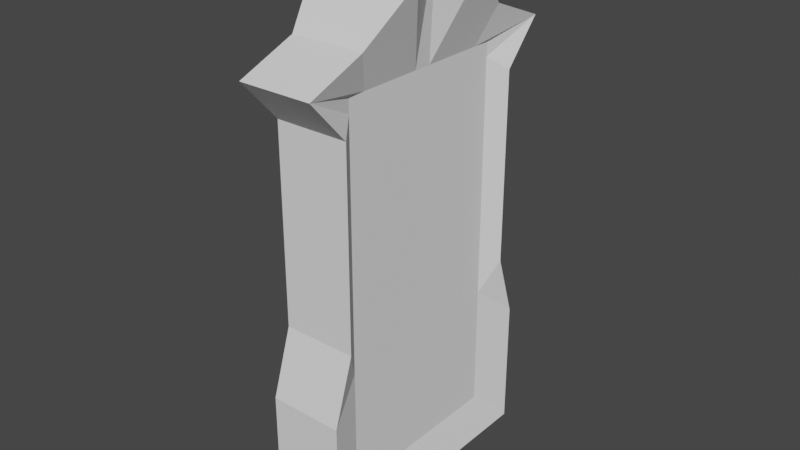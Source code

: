 # Source: Door.blend  (saved by Blender 3.6.13; exported with 4.5.12 LTS)
import bpy
from mathutils import Matrix  # noqa: F401  (used for matrix-valued properties, if any)

bpy.ops.wm.read_factory_settings(use_empty=True)
scene = bpy.context.scene
scene.name = 'Scene'

# ---- collections
col_collection = bpy.data.collections.new('Collection'); scene.collection.children.link(col_collection)

# ---- world
world_world = bpy.data.worlds.new('World'); scene.world = world_world
world_world.use_nodes = True; world_world.node_tree.nodes.clear()
_N = world_world.node_tree.nodes; _L = world_world.node_tree.links
n0 = _N.new('ShaderNodeOutputWorld'); n0.name = 'World Output'; n0.location = (300, 300)
n1 = _N.new('ShaderNodeBackground'); n1.name = 'Background'; n1.location = (10, 300)
n1.inputs[0].default_value = (0.05088, 0.05088, 0.05088, 1.0)
_L.new(n1.outputs[0], n0.inputs[0])
n0.is_active_output = True
world_world.color = (0.05088, 0.05088, 0.05088)
world_world.use_sun_shadow = False
world_world.sun_shadow_jitter_overblur = 0.0

# ---- meshes
me_001 = bpy.data.meshes.new('平面.001')
me_001.from_pydata([(-0.6539, -0.6192, -0.8353), (-0.6539, -0.6192, 0.8353), (-0.6539, 0.6192, -0.8353), (-0.6539, 0.6192, 0.8353), (0.6539, -0.6192, -0.8353), (0.6539, -0.6192, 0.8353), (0.6539, 0.6192, -0.8353), (0.6539, 0.6192, 0.8353), (-1.0, -1.0, -1.0), (-1.0, -1.0, 1.0), (-1.0, 1.0, 1.0), (1.0, -1.0, -1.0), (1.0, -1.0, 1.0), (1.0, 1.0, -1.0), (-0.6539, -0.6192, -0.7143), (-0.6539, -0.6192, -0.4286), (-0.6539, -0.6192, -0.1429), (-0.6539, -0.6192, 0.1429), (-0.6539, -0.6192, 0.4286), (-0.6539, -0.6192, 0.7143), (-0.6539, 0.6192, 0.7143), (-0.6539, 0.6192, 0.4286), (-0.6539, 0.6192, 0.1429), (-0.6539, 0.6192, -0.1429), (-0.6539, 0.6192, -0.4286), (-0.6539, 0.6192, -0.7143), (0.6539, 0.6192, 0.7143), (0.6539, 0.6192, 0.4286), (0.6539, 0.6192, 0.1429), (0.6539, 0.6192, -0.1429), (0.6539, 0.6192, -0.4286), (0.6539, 0.6192, -0.7143), (0.6539, -0.6192, 0.7143), (0.6539, -0.6192, 0.4286), (0.6539, -0.6192, 0.1429), (0.6539, -0.6192, -0.1429), (0.6539, -0.6192, -0.4286), (0.6539, -0.6192, -0.7143), (-1.0, 0.8837, -1.0), (-1.0, -0.7413, 0.7143), (-1.0, -0.8837, -1.0), (-1.0, 0.8837, -0.7143), (-1.0, -1.0, 0.8987), (-1.0, 1.0, 0.8987), (1.0, 0.8837, -0.7143), (1.0, 1.0, 0.8987), (1.0, 0.8837, -1.0), (1.0, -0.8837, -1.0), (1.0, -0.8837, -0.7143), (1.0, -1.0, 0.8987), (-1.0, -0.8837, -0.7143), (-1.0, -0.8837, -0.4286), (-1.0, -0.7413, -0.1429), (-1.0, -0.7413, 0.1429), (-1.0, -0.7413, 0.4286), (-1.0, 0.7413, 0.7143), (-1.0, 0.7413, 0.4286), (-1.0, 0.7413, 0.1429), (-1.0, 0.7413, -0.1429), (-1.0, 0.8837, -0.4286), (1.0, 0.7413, 0.7143), (1.0, 0.7413, 0.4286), (1.0, 0.7413, 0.1429), (1.0, 0.7413, -0.1429), (1.0, 0.8837, -0.4286), (1.0, -0.7413, 0.7143), (1.0, -0.7413, 0.4286), (1.0, -0.7413, 0.1429), (1.0, -0.7413, -0.1429), (1.0, -0.8837, -0.4286), (-1.0, 0.8089, -1.0), (-1.0, 0.2696, -1.0), (-1.0, -0.2696, -1.0), (-1.0, -0.8089, -1.0), (-1.0, -0.6, 1.0), (-1.448, -0.2895, 1.209), (-1.448, 0.2895, 1.209), (-1.0, 0.6, 1.0), (1.0, -0.8089, -1.0), (1.0, -0.2696, -1.0), (1.0, 0.2696, -1.0), (1.0, 0.8089, -1.0), (1.0, 0.6, 1.0), (1.448, 0.2895, 1.209), (1.448, -0.2895, 1.209), (1.0, -0.6, 1.0), (-1.0, 0.0, 1.325), (1.0, 0.0, 1.325), (0.6539, -2.235e-08, 0.8353), (-0.6539, 2.98e-08, 0.8353), (-0.6539, 0.3715, -0.8353), (-0.6539, 0.1238, -0.8353), (-0.6539, -0.1238, -0.8353), (-0.6539, -0.3715, -0.8353), (-0.6539, -0.3715, 0.8353), (-0.6539, -0.1238, 0.8353), (-0.6539, 0.1238, 0.8353), (-0.6539, 0.3715, 0.8353), (0.6539, -0.3715, -0.8353), (0.6539, -0.1238, -0.8353), (0.6539, 0.1238, -0.8353), (0.6539, 0.3715, -0.8353), (0.6539, 0.3715, 0.8353), (0.6539, 0.1238, 0.8353), (0.6539, -0.1238, 0.8353), (0.6539, -0.3715, 0.8353), (-0.6539, -0.4954, -0.8353), (-0.6539, -0.6192, 0.7748), (-0.6539, 0.4954, 0.8353), (-0.6539, 0.6192, -0.7748), (0.6539, 0.6192, -0.7748), (0.6539, 0.4954, -0.8353), (0.6539, -0.4954, 0.8353), (0.6539, -0.6192, -0.7748), (-0.6539, -0.6192, -0.7748), (-0.6539, -0.6192, -0.5714), (-0.6539, -0.6192, -0.2857), (-0.6539, -0.6192, 0.0), (-0.6539, -0.6192, 0.2857), (-0.6539, -0.6192, 0.5714), (-0.6539, 0.6192, 0.7748), (-0.6539, 0.6192, 0.5714), (-0.6539, 0.6192, 0.2857), (-0.6539, 0.6192, 0.0), (-0.6539, 0.6192, -0.2857), (-0.6539, 0.6192, -0.5714), (0.6539, 0.6192, 0.7748), (0.6539, 0.6192, 0.5714), (0.6539, 0.6192, 0.2857), (0.6539, 0.6192, 0.0), (0.6539, 0.6192, -0.2857), (0.6539, 0.6192, -0.5714), (0.6539, -0.6192, 0.7748), (0.6539, -0.6192, 0.5714), (0.6539, -0.6192, 0.2857), (0.6539, -0.6192, 0.0), (0.6539, -0.6192, -0.2857), (0.6539, -0.6192, -0.5714), (0.6539, 0.06192, 0.8353), (-0.6539, 0.4954, -0.8353), (-0.6539, 0.2477, -0.8353), (-0.6539, -2.235e-08, -0.8353), (-0.6539, -0.2477, -0.8353), (-0.6539, -0.4954, 0.8353), (-0.6539, -0.2477, 0.8353), (-0.6539, 0.06192, 0.8353), (-0.6539, 0.2477, 0.8353), (0.6539, -0.4954, -0.8353), (0.6539, -0.2477, -0.8353), (0.6539, 2.98e-08, -0.8353), (0.6539, 0.2477, -0.8353), (0.6539, 0.4954, 0.8353), (0.6539, 0.2477, 0.8353), (0.6539, -0.06192, 0.8353), (0.6539, -0.2477, 0.8353), (-0.6539, -0.06192, 0.8353), (-0.6539, -0.5573, -0.8353), (-0.6539, -0.6192, 0.8051), (-0.6539, 0.5573, 0.8353), (-0.6539, 0.6192, -0.8051), (-0.6539, -0.6192, -0.7445), (-0.6539, -0.6192, -0.5), (-0.6539, -0.6192, -0.2143), (-0.6539, -0.6192, 0.07143), (-0.6539, -0.6192, 0.3571), (-0.6539, -0.6192, 0.6429), (-0.6539, 0.6192, 0.7445), (-0.6539, 0.6192, 0.5), (-0.6539, 0.6192, 0.2143), (-0.6539, 0.6192, -0.07143), (-0.6539, 0.6192, -0.3571), (-0.6539, 0.6192, -0.6429), (-0.6539, 0.4334, -0.8353), (-0.6539, 0.1858, -0.8353), (-0.6539, -0.06192, -0.8353), (-0.6539, -0.3096, -0.8353), (-0.6539, -0.4334, 0.8353), (-0.6539, -0.1858, 0.8353), (-0.6539, 0.09288, 0.8353), (-0.6539, 0.3096, 0.8353), (-0.6539, -0.03096, 0.8353), (-0.6539, -0.4334, -0.8353), (-0.6539, -0.6192, 0.7445), (-0.6539, 0.4334, 0.8353), (-0.6539, 0.6192, -0.7445), (-0.6539, -0.6192, -0.8051), (-0.6539, -0.6192, -0.6429), (-0.6539, -0.6192, -0.3571), (-0.6539, -0.6192, -0.07143), (-0.6539, -0.6192, 0.2143), (-0.6539, -0.6192, 0.5), (-0.6539, 0.6192, 0.8051), (-0.6539, 0.6192, 0.6429), (-0.6539, 0.6192, 0.3571), (-0.6539, 0.6192, 0.07143), (-0.6539, 0.6192, -0.2143), (-0.6539, 0.6192, -0.5), (-0.6539, 0.5573, -0.8353), (-0.6539, 0.3096, -0.8353), (-0.6539, 0.06192, -0.8353), (-0.6539, -0.1858, -0.8353), (-0.6539, -0.5573, 0.8353), (-0.6539, -0.3096, 0.8353), (-0.6539, 0.03096, 0.8353), (-0.6539, 0.1858, 0.8353), (-0.6539, -0.09288, 0.8353), (-0.6539, -0.5882, -0.8353), (-0.6539, -0.6192, 0.8202), (-0.6539, 0.5882, 0.8353), (-0.6539, 0.6192, -0.8202), (-0.6539, -0.6192, -0.7294), (-0.6539, -0.6192, -0.4643), (-0.6539, -0.6192, -0.1786), (-0.6539, -0.6192, 0.1071), (-0.6539, -0.6192, 0.3929), (-0.6539, -0.6192, 0.6786), (-0.6539, 0.6192, 0.7294), (-0.6539, 0.6192, 0.4643), (-0.6539, 0.6192, 0.1786), (-0.6539, 0.6192, -0.1071), (-0.6539, 0.6192, -0.3929), (-0.6539, 0.6192, -0.6786), (-0.6539, 0.4025, -0.8353), (-0.6539, 0.1548, -0.8353), (-0.6539, -0.09288, -0.8353), (-0.6539, -0.3406, -0.8353), (-0.6539, -0.4025, 0.8353), (-0.6539, -0.1548, 0.8353), (-0.6539, 0.1084, 0.8353), (-0.6539, 0.3406, 0.8353), (-0.6539, -0.01548, 0.8353), (-0.6539, -0.4644, -0.8353), (-0.6539, -0.6192, 0.7597), (-0.6539, 0.4644, 0.8353), (-0.6539, 0.6192, -0.7597), (-0.6539, -0.6192, -0.7899), (-0.6539, -0.6192, -0.6071), (-0.6539, -0.6192, -0.3214), (-0.6539, -0.6192, -0.03571), (-0.6539, -0.6192, 0.25), (-0.6539, -0.6192, 0.5357), (-0.6539, 0.6192, 0.7899), (-0.6539, 0.6192, 0.6071), (-0.6539, 0.6192, 0.3214), (-0.6539, 0.6192, 0.03571), (-0.6539, 0.6192, -0.25), (-0.6539, 0.6192, -0.5357), (-0.6539, 0.5263, -0.8353), (-0.6539, 0.2786, -0.8353), (-0.6539, 0.03096, -0.8353), (-0.6539, -0.2167, -0.8353), (-0.6539, -0.5263, 0.8353), (-0.6539, -0.2786, 0.8353), (-0.6539, 0.04644, 0.8353), (-0.6539, 0.2167, 0.8353), (-0.6539, -0.0774, 0.8353), (-0.6539, -0.5263, -0.8353), (-0.6539, -0.6192, 0.7899), (-0.6539, 0.5263, 0.8353), (-0.6539, 0.6192, -0.7899), (-0.6539, -0.6192, -0.7597), (-0.6539, -0.6192, -0.5357), (-0.6539, -0.6192, -0.25), (-0.6539, -0.6192, 0.03571), (-0.6539, -0.6192, 0.3214), (-0.6539, -0.6192, 0.6071), (-0.6539, 0.6192, 0.7597), (-0.6539, 0.6192, 0.5357), (-0.6539, 0.6192, 0.25), (-0.6539, 0.6192, -0.03571), (-0.6539, 0.6192, -0.3214), (-0.6539, 0.6192, -0.6071), (-0.6539, 0.4644, -0.8353), (-0.6539, 0.2167, -0.8353), (-0.6539, -0.03096, -0.8353), (-0.6539, -0.2786, -0.8353), (-0.6539, -0.4644, 0.8353), (-0.6539, -0.2167, 0.8353), (-0.6539, 0.0774, 0.8353), (-0.6539, 0.2786, 0.8353), (-0.6539, -0.04644, 0.8353), (-0.6539, -0.4025, -0.8353), (-0.6539, -0.6192, 0.7294), (-0.6539, 0.4025, 0.8353), (-0.6539, 0.6192, -0.7294), (-0.6539, -0.6192, -0.8202), (-0.6539, -0.6192, -0.6786), (-0.6539, -0.6192, -0.3929), (-0.6539, -0.6192, -0.1071), (-0.6539, -0.6192, 0.1786), (-0.6539, -0.6192, 0.4643), (-0.6539, 0.6192, 0.8202), (-0.6539, 0.6192, 0.6786), (-0.6539, 0.6192, 0.3929), (-0.6539, 0.6192, 0.1071), (-0.6539, 0.6192, -0.1786), (-0.6539, 0.6192, -0.4643), (-0.6539, 0.5882, -0.8353), (-0.6539, 0.3406, -0.8353), (-0.6539, 0.09288, -0.8353), (-0.6539, -0.1548, -0.8353), (-0.6539, -0.5882, 0.8353), (-0.6539, -0.3406, 0.8353), (-0.6539, 0.01548, 0.8353), (-0.6539, 0.1548, 0.8353), (-0.6539, -0.1084, 0.8353)], [(40, 8), (42, 9), (43, 10), (47, 11), (49, 12), (46, 13)], [(55, 43, 45, 60), (65, 49, 42, 39), (73, 78, 47, 40), (85, 74, 42, 49), (47, 48, 50, 40), (48, 69, 51, 50), (69, 68, 52, 51), (68, 67, 53, 52), (67, 66, 54, 53), (66, 65, 39, 54), (38, 41, 44, 46), (41, 59, 64, 44), (59, 58, 63, 64), (58, 57, 62, 63), (57, 56, 61, 62), (56, 55, 60, 61), (90, 222, 172, 272, 139, 247, 197, 297, 2, 38, 70), (1, 207, 157, 257, 107, 232, 182, 282, 19, 39, 42), (94, 226, 176, 276, 143, 251, 201, 301, 1, 42, 74), (2, 209, 159, 259, 109, 234, 184, 284, 25, 41, 38), (31, 110, 6, 46, 44), (98, 147, 4, 47, 78), (102, 151, 7, 45, 82), (4, 113, 37, 48, 47), (14, 210, 160, 260, 114, 235, 185, 285, 0, 40, 50), (15, 211, 161, 261, 115, 236, 186, 286, 14, 50, 51), (16, 212, 162, 262, 116, 237, 187, 287, 15, 51, 52), (17, 213, 163, 263, 117, 238, 188, 288, 16, 52, 53), (18, 214, 164, 264, 118, 239, 189, 289, 17, 53, 54), (19, 215, 165, 265, 119, 240, 190, 290, 18, 54, 39), (20, 216, 166, 266, 120, 241, 191, 291, 3, 43, 55), (21, 217, 167, 267, 121, 242, 192, 292, 20, 55, 56), (22, 218, 168, 268, 122, 243, 193, 293, 21, 56, 57), (23, 219, 169, 269, 123, 244, 194, 294, 22, 57, 58), (24, 220, 170, 270, 124, 245, 195, 295, 23, 58, 59), (25, 221, 171, 271, 125, 246, 196, 296, 24, 59, 41), (7, 126, 26, 60, 45), (26, 127, 27, 61, 60), (27, 128, 28, 62, 61), (28, 129, 29, 63, 62), (29, 130, 30, 64, 63), (30, 131, 31, 44, 64), (32, 132, 5, 49, 65), (33, 133, 32, 65, 66), (34, 134, 33, 66, 67), (35, 135, 34, 67, 68), (36, 136, 35, 68, 69), (37, 137, 36, 69, 48), (5, 112, 105, 85, 49), (105, 154, 104, 84, 85), (88, 138, 103, 83, 87), (103, 152, 102, 82, 83), (6, 111, 101, 81, 46), (101, 150, 100, 80, 81), (100, 149, 99, 79, 80), (99, 148, 98, 78, 79), (3, 208, 158, 258, 108, 233, 183, 283, 97, 77, 43), (97, 229, 179, 279, 146, 254, 204, 304, 96, 76, 77), (89, 230, 180, 280, 155, 255, 205, 305, 95, 75, 86), (95, 227, 177, 277, 144, 252, 202, 302, 94, 74, 75), (0, 206, 156, 256, 106, 231, 181, 281, 93, 73, 40), (93, 225, 175, 275, 142, 250, 200, 300, 92, 72, 73), (92, 224, 174, 274, 141, 249, 199, 299, 91, 71, 72), (91, 223, 173, 273, 140, 248, 198, 298, 90, 70, 71), (104, 153, 88, 87, 84), (83, 76, 86, 87), (96, 228, 178, 278, 145, 253, 203, 303, 89, 86, 76), (26, 126, 7, 151, 102, 152, 103, 138, 88, 153, 104, 154, 105, 112, 5, 132, 32, 133, 33, 134, 34, 135, 35, 136, 36, 137, 37, 113, 4, 147, 98, 148, 99, 149, 100, 150, 101, 111, 6, 110, 31, 131, 30, 130, 29, 129, 28, 128, 27, 127), (45, 43, 77, 82), (82, 77, 76, 83), (87, 86, 75, 84), (84, 75, 74, 85), (38, 46, 81, 70), (70, 81, 80, 71), (71, 80, 79, 72), (72, 79, 78, 73), (97, 229, 179, 279, 146, 254, 204, 304, 96, 228, 178, 278, 145, 253, 203, 303, 89, 230, 180, 280, 155, 255, 205, 305, 95, 227, 177, 277, 144, 252, 202, 302, 94, 226, 176, 276, 143, 251, 201, 301, 1, 207, 157, 257, 107, 232, 182, 282, 19, 215, 165, 265, 119, 240, 190, 290, 18, 214, 164, 264, 118, 239, 189, 289, 17, 213, 163, 263, 117, 238, 188, 288, 16, 212, 162, 262, 116, 237, 187, 287, 15, 211, 161, 261, 115, 236, 186, 286, 14, 210, 160, 260, 114, 235, 185, 285, 0, 206, 156, 256, 106, 231, 181, 281, 93, 225, 175, 275, 142, 250, 200, 300, 92, 224, 174, 274, 141, 249, 199, 299, 91, 223, 173, 273, 140, 248, 198, 298, 90, 222, 172, 272, 139, 247, 197, 297, 2, 209, 159, 259, 109, 234, 184, 284, 25, 221, 171, 271, 125, 246, 196, 296, 24, 220, 170, 270, 124, 245, 195, 295, 23, 219, 169, 269, 123, 244, 194, 294, 22, 218, 168, 268, 122, 243, 193, 293, 21, 217, 167, 267, 121, 242, 192, 292, 20, 216, 166, 266, 120, 241, 191, 291, 3, 208, 158, 258, 108, 233, 183, 283)])
_uv = me_001.uv_layers.new(name='UV 贴图')
_uv.uv.foreach_set('vector', [0.5893, 0.25, 0.625, 0.25, 0.625, 0.5, 0.5893, 0.5, 0.5893, 0.75, 0.625, 0.75, 0.625, 1.0, 0.5893, 1.0, 0.125, 0.7, 0.375, 0.7, 0.375, 0.75, 0.125, 0.75, 0.625, 0.7, 0.875, 0.7, 0.875, 0.75, 0.625, 0.75, 0.375, 0.75, 0.4107, 0.75, 0.4107, 1.0, 0.375, 1.0, 0.4107, 0.75, 0.4464, 0.75, 0.4464, 1.0, 0.4107, 1.0, 0.4464, 0.75, 0.4821, 0.75, 0.4821, 1.0, 0.4464, 1.0, 0.4821, 0.75, 0.5179, 0.75, 0.5179, 1.0, 0.4821, 1.0, 0.5179, 0.75, 0.5536, 0.75, 0.5536, 1.0, 0.5179, 1.0, 0.5536, 0.75, 0.5893, 0.75, 0.5893, 1.0, 0.5536, 1.0, 0.375, 0.25, 0.4107, 0.25, 0.4107, 0.5, 0.375, 0.5, 0.4107, 0.25, 0.4464, 0.25, 0.4464, 0.5, 0.4107, 0.5, 0.4464, 0.25, 0.4821, 0.25, 0.4821, 0.5, 0.4464, 0.5, 0.4821, 0.25, 0.5179, 0.25, 0.5179, 0.5, 0.4821, 0.5, 0.5179, 0.25, 0.5536, 0.25, 0.5536, 0.5, 0.5179, 0.5, 0.5536, 0.25, 0.5893, 0.25, 0.5893, 0.5, 0.5536, 0.5, 0.3956, 0.1876, 0.3956, 0.1929, 0.3956, 0.1981, 0.3956, 0.2033, 0.3956, 0.2085, 0.3956, 0.2138, 0.3956, 0.219, 0.3956, 0.2242, 0.3956, 0.2294, 0.375, 0.25, 0.375, 0.2, 0.6044, 0.02059, 0.6025, 0.02059, 0.6006, 0.02059, 0.5987, 0.02059, 0.5968, 0.02059, 0.595, 0.02059, 0.5931, 0.02059, 0.5912, 0.02059, 0.5893, 0.02059, 0.5893, 0.0, 0.625, 0.0, 0.6044, 0.06235, 0.6044, 0.05713, 0.6044, 0.05191, 0.6044, 0.04669, 0.6044, 0.04147, 0.6044, 0.03625, 0.6044, 0.03103, 0.6044, 0.02581, 0.6044, 0.02059, 0.625, 0.0, 0.625, 0.05, 0.3956, 0.2294, 0.3975, 0.2294, 0.3994, 0.2294, 0.4013, 0.2294, 0.4032, 0.2294, 0.405, 0.2294, 0.4069, 0.2294, 0.4088, 0.2294, 0.4107, 0.2294, 0.4107, 0.25, 0.375, 0.25, 0.4107, 0.5206, 0.4032, 0.5206, 0.3956, 0.5206, 0.375, 0.5, 0.4107, 0.5, 0.3956, 0.6876, 0.3956, 0.7085, 0.3956, 0.7294, 0.375, 0.75, 0.375, 0.7, 0.6044, 0.5624, 0.6044, 0.5415, 0.6044, 0.5206, 0.625, 0.5, 0.625, 0.55, 0.3956, 0.7294, 0.4032, 0.7294, 0.4107, 0.7294, 0.4107, 0.75, 0.375, 0.75, 0.4107, 0.02059, 0.4088, 0.02059, 0.4069, 0.02059, 0.405, 0.02059, 0.4032, 0.02059, 0.4013, 0.02059, 0.3994, 0.02059, 0.3975, 0.02059, 0.3956, 0.02059, 0.375, 0.0, 0.4107, 0.0, 0.4464, 0.02059, 0.442, 0.02059, 0.4375, 0.02059, 0.433, 0.02059, 0.4286, 0.02059, 0.4241, 0.02059, 0.4196, 0.02059, 0.4152, 0.02059, 0.4107, 0.02059, 0.4107, 0.0, 0.4464, 0.0, 0.4821, 0.02059, 0.4777, 0.02059, 0.4732, 0.02059, 0.4687, 0.02059, 0.4643, 0.02059, 0.4598, 0.02059, 0.4554, 0.02059, 0.4509, 0.02059, 0.4464, 0.02059, 0.4464, 0.0, 0.4821, 0.0, 0.5179, 0.02059, 0.5134, 0.02059, 0.5089, 0.02059, 0.5045, 0.02059, 0.5, 0.02059, 0.4955, 0.02059, 0.4911, 0.02059, 0.4866, 0.02059, 0.4821, 0.02059, 0.4821, 0.0, 0.5179, 0.0, 0.5536, 0.02059, 0.5491, 0.02059, 0.5446, 0.02059, 0.5402, 0.02059, 0.5357, 0.02059, 0.5312, 0.02059, 0.5268, 0.02059, 0.5223, 0.02059, 0.5179, 0.02059, 0.5179, 0.0, 0.5536, 0.0, 0.5893, 0.02059, 0.5848, 0.02059, 0.5804, 0.02059, 0.5759, 0.02059, 0.5714, 0.02059, 0.567, 0.02059, 0.5625, 0.02059, 0.558, 0.02059, 0.5536, 0.02059, 0.5536, 0.0, 0.5893, 0.0, 0.5893, 0.2294, 0.5912, 0.2294, 0.5931, 0.2294, 0.595, 0.2294, 0.5968, 0.2294, 0.5987, 0.2294, 0.6006, 0.2294, 0.6025, 0.2294, 0.6044, 0.2294, 0.625, 0.25, 0.5893, 0.25, 0.5536, 0.2294, 0.558, 0.2294, 0.5625, 0.2294, 0.567, 0.2294, 0.5714, 0.2294, 0.5759, 0.2294, 0.5804, 0.2294, 0.5848, 0.2294, 0.5893, 0.2294, 0.5893, 0.25, 0.5536, 0.25, 0.5179, 0.2294, 0.5223, 0.2294, 0.5268, 0.2294, 0.5312, 0.2294, 0.5357, 0.2294, 0.5402, 0.2294, 0.5446, 0.2294, 0.5491, 0.2294, 0.5536, 0.2294, 0.5536, 0.25, 0.5179, 0.25, 0.4821, 0.2294, 0.4866, 0.2294, 0.4911, 0.2294, 0.4955, 0.2294, 0.5, 0.2294, 0.5045, 0.2294, 0.5089, 0.2294, 0.5134, 0.2294, 0.5179, 0.2294, 0.5179, 0.25, 0.4821, 0.25, 0.4464, 0.2294, 0.4509, 0.2294, 0.4554, 0.2294, 0.4598, 0.2294, 0.4643, 0.2294, 0.4688, 0.2294, 0.4732, 0.2294, 0.4777, 0.2294, 0.4821, 0.2294, 0.4821, 0.25, 0.4464, 0.25, 0.4107, 0.2294, 0.4152, 0.2294, 0.4196, 0.2294, 0.4241, 0.2294, 0.4286, 0.2294, 0.433, 0.2294, 0.4375, 0.2294, 0.442, 0.2294, 0.4464, 0.2294, 0.4464, 0.25, 0.4107, 0.25, 0.6044, 0.5206, 0.5968, 0.5206, 0.5893, 0.5206, 0.5893, 0.5, 0.625, 0.5, 0.5893, 0.5206, 0.5714, 0.5206, 0.5536, 0.5206, 0.5536, 0.5, 0.5893, 0.5, 0.5536, 0.5206, 0.5357, 0.5206, 0.5179, 0.5206, 0.5179, 0.5, 0.5536, 0.5, 0.5179, 0.5206, 0.5, 0.5206, 0.4821, 0.5206, 0.4821, 0.5, 0.5179, 0.5, 0.4821, 0.5206, 0.4643, 0.5206, 0.4464, 0.5206, 0.4464, 0.5, 0.4821, 0.5, 0.4464, 0.5206, 0.4286, 0.5206, 0.4107, 0.5206, 0.4107, 0.5, 0.4464, 0.5, 0.5893, 0.7294, 0.5968, 0.7294, 0.6044, 0.7294, 0.625, 0.75, 0.5893, 0.75, 0.5536, 0.7294, 0.5714, 0.7294, 0.5893, 0.7294, 0.5893, 0.75, 0.5536, 0.75, 0.5179, 0.7294, 0.5357, 0.7294, 0.5536, 0.7294, 0.5536, 0.75, 0.5179, 0.75, 0.4821, 0.7294, 0.5, 0.7294, 0.5179, 0.7294, 0.5179, 0.75, 0.4821, 0.75, 0.4464, 0.7294, 0.4643, 0.7294, 0.4821, 0.7294, 0.4821, 0.75, 0.4464, 0.75, 0.4107, 0.7294, 0.4286, 0.7294, 0.4464, 0.7294, 0.4464, 0.75, 0.4107, 0.75, 0.6044, 0.7294, 0.6044, 0.7085, 0.6044, 0.6876, 0.625, 0.7, 0.625, 0.75, 0.6044, 0.6876, 0.6044, 0.6668, 0.6044, 0.6459, 0.625, 0.65, 0.625, 0.7, 0.6044, 0.625, 0.6044, 0.6146, 0.6044, 0.6041, 0.625, 0.6, 0.625, 0.625, 0.6044, 0.6041, 0.6044, 0.5832, 0.6044, 0.5624, 0.625, 0.55, 0.625, 0.6, 0.3956, 0.5206, 0.3956, 0.5415, 0.3956, 0.5624, 0.375, 0.55, 0.375, 0.5, 0.3956, 0.5624, 0.3956, 0.5832, 0.3956, 0.6041, 0.375, 0.6, 0.375, 0.55, 0.3956, 0.6041, 0.3956, 0.625, 0.3956, 0.6459, 0.375, 0.65, 0.375, 0.6, 0.3956, 0.6459, 0.3956, 0.6668, 0.3956, 0.6876, 0.375, 0.7, 0.375, 0.65, 0.6044, 0.2294, 0.6044, 0.2242, 0.6044, 0.219, 0.6044, 0.2138, 0.6044, 0.2085, 0.6044, 0.2033, 0.6044, 0.1981, 0.6044, 0.1929, 0.6044, 0.1876, 0.625, 0.2, 0.625, 0.25, 0.6044, 0.1876, 0.6044, 0.1824, 0.6044, 0.1772, 0.6044, 0.172, 0.6044, 0.1668, 0.6044, 0.1615, 0.6044, 0.1563, 0.6044, 0.1511, 0.6044, 0.1459, 0.625, 0.15, 0.625, 0.2, 0.6044, 0.125, 0.6044, 0.1224, 0.6044, 0.1198, 0.6044, 0.1172, 0.6044, 0.1146, 0.6044, 0.1119, 0.6044, 0.1093, 0.6044, 0.1067, 0.6044, 0.1041, 0.625, 0.1, 0.625, 0.125, 0.6044, 0.1041, 0.6044, 0.0989, 0.6044, 0.09368, 0.6044, 0.08846, 0.6044, 0.08323, 0.6044, 0.07801, 0.6044, 0.07279, 0.6044, 0.06757, 0.6044, 0.06235, 0.625, 0.05, 0.625, 0.1, 0.3956, 0.02059, 0.3956, 0.02581, 0.3956, 0.03103, 0.3956, 0.03625, 0.3956, 0.04147, 0.3956, 0.04669, 0.3956, 0.05191, 0.3956, 0.05713, 0.3956, 0.06235, 0.375, 0.05, 0.375, 0.0, 0.3956, 0.06235, 0.3956, 0.06757, 0.3956, 0.07279, 0.3956, 0.07801, 0.3956, 0.08323, 0.3956, 0.08846, 0.3956, 0.09368, 0.3956, 0.0989, 0.3956, 0.1041, 0.375, 0.1, 0.375, 0.05, 0.3956, 0.1041, 0.3956, 0.1093, 0.3956, 0.1146, 0.3956, 0.1198, 0.3956, 0.125, 0.3956, 0.1302, 0.3956, 0.1354, 0.3956, 0.1407, 0.3956, 0.1459, 0.375, 0.15, 0.375, 0.1, 0.3956, 0.1459, 0.3956, 0.1511, 0.3956, 0.1563, 0.3956, 0.1615, 0.3956, 0.1668, 0.3956, 0.172, 0.3956, 0.1772, 0.3956, 0.1824, 0.3956, 0.1876, 0.375, 0.2, 0.375, 0.15, 0.6044, 0.6459, 0.6044, 0.6354, 0.6044, 0.625, 0.625, 0.625, 0.625, 0.65, 0.625, 0.6, 0.875, 0.6, 0.875, 0.625, 0.625, 0.625, 0.6044, 0.1459, 0.6044, 0.1433, 0.6044, 0.1407, 0.6044, 0.1381, 0.6044, 0.1354, 0.6044, 0.1328, 0.6044, 0.1302, 0.6044, 0.1276, 0.6044, 0.125, 0.625, 0.125, 0.625, 0.15, 0.5893, 0.5206, 0.5968, 0.5206, 0.6044, 0.5206, 0.6044, 0.5415, 0.6044, 0.5624, 0.6044, 0.5832, 0.6044, 0.6041, 0.6044, 0.6146, 0.6044, 0.625, 0.6044, 0.6354, 0.6044, 0.6459, 0.6044, 0.6668, 0.6044, 0.6876, 0.6044, 0.7085, 0.6044, 0.7294, 0.5968, 0.7294, 0.5893, 0.7294, 0.5714, 0.7294, 0.5536, 0.7294, 0.5357, 0.7294, 0.5179, 0.7294, 0.5, 0.7294, 0.4821, 0.7294, 0.4643, 0.7294, 0.4464, 0.7294, 0.4286, 0.7294, 0.4107, 0.7294, 0.4032, 0.7294, 0.3956, 0.7294, 0.3956, 0.7085, 0.3956, 0.6876, 0.3956, 0.6668, 0.3956, 0.6459, 0.3956, 0.625, 0.3956, 0.6041, 0.3956, 0.5832, 0.3956, 0.5624, 0.3956, 0.5415, 0.3956, 0.5206, 0.4032, 0.5206, 0.4107, 0.5206, 0.4286, 0.5206, 0.4464, 0.5206, 0.4643, 0.5206, 0.4821, 0.5206, 0.5, 0.5206, 0.5179, 0.5206, 0.5357, 0.5206, 0.5536, 0.5206, 0.5714, 0.5206, 0.625, 0.5, 0.875, 0.5, 0.875, 0.55, 0.625, 0.55, 0.625, 0.55, 0.875, 0.55, 0.875, 0.6, 0.625, 0.6, 0.625, 0.625, 0.875, 0.625, 0.875, 0.65, 0.625, 0.65, 0.625, 0.65, 0.875, 0.65, 0.875, 0.7, 0.625, 0.7, 0.125, 0.5, 0.375, 0.5, 0.375, 0.55, 0.125, 0.55, 0.125, 0.55, 0.375, 0.55, 0.375, 0.6, 0.125, 0.6, 0.125, 0.6, 0.375, 0.6, 0.375, 0.65, 0.125, 0.65, 0.125, 0.65, 0.375, 0.65, 0.375, 0.7, 0.125, 0.7, 0.6044, 0.1876, 0.6044, 0.1824, 0.6044, 0.1772, 0.6044, 0.172, 0.6044, 0.1668, 0.6044, 0.1615, 0.6044, 0.1563, 0.6044, 0.1511, 0.6044, 0.1459, 0.6044, 0.1433, 0.6044, 0.1407, 0.6044, 0.1381, 0.6044, 0.1354, 0.6044, 0.1328, 0.6044, 0.1302, 0.6044, 0.1276, 0.6044, 0.125, 0.6044, 0.1224, 0.6044, 0.1198, 0.6044, 0.1172, 0.6044, 0.1146, 0.6044, 0.1119, 0.6044, 0.1093, 0.6044, 0.1067, 0.6044, 0.1041, 0.6044, 0.0989, 0.6044, 0.09368, 0.6044, 0.08846, 0.6044, 0.08323, 0.6044, 0.07801, 0.6044, 0.07279, 0.6044, 0.06757, 0.6044, 0.06235, 0.6044, 0.05713, 0.6044, 0.05191, 0.6044, 0.04669, 0.6044, 0.04147, 0.6044, 0.03625, 0.6044, 0.03103, 0.6044, 0.02581, 0.6044, 0.02059, 0.6025, 0.02059, 0.6006, 0.02059, 0.5987, 0.02059, 0.5968, 0.02059, 0.595, 0.02059, 0.5931, 0.02059, 0.5912, 0.02059, 0.5893, 0.02059, 0.5848, 0.02059, 0.5804, 0.02059, 0.5759, 0.02059, 0.5714, 0.02059, 0.567, 0.02059, 0.5625, 0.02059, 0.558, 0.02059, 0.5536, 0.02059, 0.5491, 0.02059, 0.5446, 0.02059, 0.5402, 0.02059, 0.5357, 0.02059, 0.5312, 0.02059, 0.5268, 0.02059, 0.5223, 0.02059, 0.5179, 0.02059, 0.5134, 0.02059, 0.5089, 0.02059, 0.5045, 0.02059, 0.5, 0.02059, 0.4955, 0.02059, 0.4911, 0.02059, 0.4866, 0.02059, 0.4821, 0.02059, 0.4777, 0.02059, 0.4732, 0.02059, 0.4687, 0.02059, 0.4643, 0.02059, 0.4598, 0.02059, 0.4554, 0.02059, 0.4509, 0.02059, 0.4464, 0.02059, 0.442, 0.02059, 0.4375, 0.02059, 0.433, 0.02059, 0.4286, 0.02059, 0.4241, 0.02059, 0.4196, 0.02059, 0.4152, 0.02059, 0.4107, 0.02059, 0.4088, 0.02059, 0.4069, 0.02059, 0.405, 0.02059, 0.4032, 0.02059, 0.4013, 0.02059, 0.3994, 0.02059, 0.3975, 0.02059, 0.3956, 0.02059, 0.3956, 0.02581, 0.3956, 0.03103, 0.3956, 0.03625, 0.3956, 0.04147, 0.3956, 0.04669, 0.3956, 0.05191, 0.3956, 0.05713, 0.3956, 0.06235, 0.3956, 0.06757, 0.3956, 0.07279, 0.3956, 0.07801, 0.3956, 0.08323, 0.3956, 0.08846, 0.3956, 0.09368, 0.3956, 0.0989, 0.3956, 0.1041, 0.3956, 0.1093, 0.3956, 0.1146, 0.3956, 0.1198, 0.3956, 0.125, 0.3956, 0.1302, 0.3956, 0.1354, 0.3956, 0.1407, 0.3956, 0.1459, 0.3956, 0.1511, 0.3956, 0.1563, 0.3956, 0.1615, 0.3956, 0.1668, 0.3956, 0.172, 0.3956, 0.1772, 0.3956, 0.1824, 0.3956, 0.1876, 0.3956, 0.1929, 0.3956, 0.1981, 0.3956, 0.2033, 0.3956, 0.2085, 0.3956, 0.2138, 0.3956, 0.219, 0.3956, 0.2242, 0.3956, 0.2294, 0.3975, 0.2294, 0.3994, 0.2294, 0.4013, 0.2294, 0.4032, 0.2294, 0.405, 0.2294, 0.4069, 0.2294, 0.4088, 0.2294, 0.4107, 0.2294, 0.4152, 0.2294, 0.4196, 0.2294, 0.4241, 0.2294, 0.4286, 0.2294, 0.433, 0.2294, 0.4375, 0.2294, 0.442, 0.2294, 0.4464, 0.2294, 0.4509, 0.2294, 0.4554, 0.2294, 0.4598, 0.2294, 0.4643, 0.2294, 0.4688, 0.2294, 0.4732, 0.2294, 0.4777, 0.2294, 0.4821, 0.2294, 0.4866, 0.2294, 0.4911, 0.2294, 0.4955, 0.2294, 0.5, 0.2294, 0.5045, 0.2294, 0.5089, 0.2294, 0.5134, 0.2294, 0.5179, 0.2294, 0.5223, 0.2294, 0.5268, 0.2294, 0.5312, 0.2294, 0.5357, 0.2294, 0.5402, 0.2294, 0.5446, 0.2294, 0.5491, 0.2294, 0.5536, 0.2294, 0.558, 0.2294, 0.5625, 0.2294, 0.567, 0.2294, 0.5714, 0.2294, 0.5759, 0.2294, 0.5804, 0.2294, 0.5848, 0.2294, 0.5893, 0.2294, 0.5912, 0.2294, 0.5931, 0.2294, 0.595, 0.2294, 0.5968, 0.2294, 0.5987, 0.2294, 0.6006, 0.2294, 0.6025, 0.2294, 0.6044, 0.2294, 0.6044, 0.2242, 0.6044, 0.219, 0.6044, 0.2138, 0.6044, 0.2085, 0.6044, 0.2033, 0.6044, 0.1981, 0.6044, 0.1929])
me_001.update()

# ---- objects
ob_x = bpy.data.objects.new('平面', me_001)

# ---- transforms, parenting, visibility, modifiers, constraints
ob_x.location = (0.0, 0.0, 1.53)
ob_x.scale = (0.2521, 1.0, 1.559)

# ---- collection membership
col_collection.objects.link(ob_x)

# ---- scene / render settings (as saved in the file)
scene.frame_start = 1; scene.frame_end = 250; scene.frame_set(1)
scene.render.engine = 'BLENDER_EEVEE_NEXT'
scene.cycles.sampling_pattern = 'TABULATED_SOBOL'
scene.view_settings.view_transform = 'Filmic'
bpy.context.view_layer.update()

# ---- added for rendering (the .blend has no active camera and no usable light): camera, sun
cam_auto = bpy.data.cameras.new('AutoCamera')
cam_auto.lens = 50.0
cam_auto.sensor_width = 36.0
cam_auto.clip_end = 1000.0
ob_auto_camera = bpy.data.objects.new('AutoCamera', cam_auto)
scene.collection.objects.link(ob_auto_camera)
ob_auto_camera.location = (3.88801, -4.66562, 4.89368)
ob_auto_camera.rotation_euler = (1.09748, -7.21219e-08, 0.694738)
scene.camera = ob_auto_camera
light_auto_sun = bpy.data.lights.new('AutoSun', 'SUN')
light_auto_sun.energy = 3.0
light_auto_sun.angle = 0.0523599
ob_auto_sun = bpy.data.objects.new('AutoSun', light_auto_sun)
scene.collection.objects.link(ob_auto_sun)
ob_auto_sun.rotation_euler = (0.872665, 0.174533, 0.523599)
bpy.context.view_layer.update()
